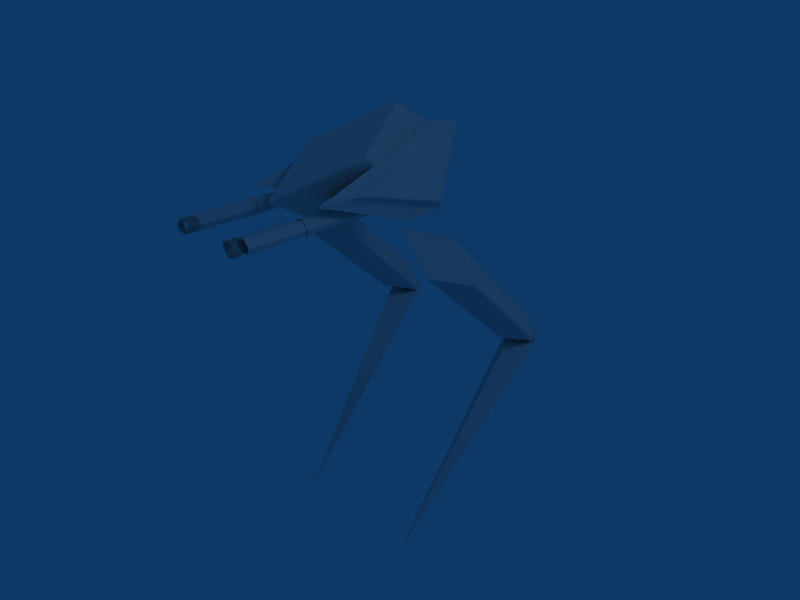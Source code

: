 # Source: pavaraWalker0.8.1.blend  (saved by Blender 2.49.2; exported with 4.5.12 LTS)
import bpy
from mathutils import Matrix  # noqa: F401  (used for matrix-valued properties, if any)

bpy.ops.wm.read_factory_settings(use_empty=True)
scene = bpy.context.scene
scene.name = 'Scene'

# ---- collections
col_collection_1 = bpy.data.collections.new('Collection 1'); scene.collection.children.link(col_collection_1)
col_collection_2 = bpy.data.collections.new('Collection 2'); scene.collection.children.link(col_collection_2)
col_collection_2.hide_render = True
col_collection_2.hide_viewport = True
col_collection_3 = bpy.data.collections.new('Collection 3'); scene.collection.children.link(col_collection_3)
col_collection_3.hide_render = True
col_collection_3.hide_viewport = True
col_collection_4 = bpy.data.collections.new('Collection 4'); scene.collection.children.link(col_collection_4)
col_collection_4.hide_render = True
col_collection_4.hide_viewport = True
col_collection_5 = bpy.data.collections.new('Collection 5'); scene.collection.children.link(col_collection_5)
col_collection_5.hide_render = True
col_collection_5.hide_viewport = True
col_collection_6 = bpy.data.collections.new('Collection 6'); scene.collection.children.link(col_collection_6)
col_collection_6.hide_render = True
col_collection_6.hide_viewport = True
col_collection_7 = bpy.data.collections.new('Collection 7'); scene.collection.children.link(col_collection_7)
col_collection_7.hide_render = True
col_collection_7.hide_viewport = True
col_collection_8 = bpy.data.collections.new('Collection 8'); scene.collection.children.link(col_collection_8)
col_collection_8.hide_render = True
col_collection_8.hide_viewport = True
col_collection_9 = bpy.data.collections.new('Collection 9'); scene.collection.children.link(col_collection_9)
col_collection_9.hide_render = True
col_collection_9.hide_viewport = True
col_collection_10 = bpy.data.collections.new('Collection 10'); scene.collection.children.link(col_collection_10)
col_collection_10.hide_render = True
col_collection_10.hide_viewport = True
col_collection_11 = bpy.data.collections.new('Collection 11'); scene.collection.children.link(col_collection_11)
col_collection_11.hide_render = True
col_collection_11.hide_viewport = True
col_collection_12 = bpy.data.collections.new('Collection 12'); scene.collection.children.link(col_collection_12)
col_collection_12.hide_render = True
col_collection_12.hide_viewport = True
col_collection_13 = bpy.data.collections.new('Collection 13'); scene.collection.children.link(col_collection_13)
col_collection_13.hide_render = True
col_collection_13.hide_viewport = True
col_collection_14 = bpy.data.collections.new('Collection 14'); scene.collection.children.link(col_collection_14)
col_collection_14.hide_render = True
col_collection_14.hide_viewport = True
col_collection_15 = bpy.data.collections.new('Collection 15'); scene.collection.children.link(col_collection_15)
col_collection_15.hide_render = True
col_collection_15.hide_viewport = True
col_collection_16 = bpy.data.collections.new('Collection 16'); scene.collection.children.link(col_collection_16)
col_collection_16.hide_render = True
col_collection_16.hide_viewport = True
col_collection_17 = bpy.data.collections.new('Collection 17'); scene.collection.children.link(col_collection_17)
col_collection_17.hide_render = True
col_collection_17.hide_viewport = True
col_collection_18 = bpy.data.collections.new('Collection 18'); scene.collection.children.link(col_collection_18)
col_collection_18.hide_render = True
col_collection_18.hide_viewport = True
col_collection_19 = bpy.data.collections.new('Collection 19'); scene.collection.children.link(col_collection_19)
col_collection_19.hide_render = True
col_collection_19.hide_viewport = True
col_collection_20 = bpy.data.collections.new('Collection 20'); scene.collection.children.link(col_collection_20)
col_collection_20.hide_render = True
col_collection_20.hide_viewport = True

# ---- world
world_world = bpy.data.worlds.new('World'); scene.world = world_world
world_world.color = (0.05656, 0.2208, 0.4)
world_world.use_sun_shadow = False
world_world.sun_shadow_jitter_overblur = 0.0
world_world.cycles.sampling_method = 'MANUAL'
world_world.cycles.sample_map_resolution = 256

# ---- cameras
cam_camera = bpy.data.cameras.new('Camera')
cam_camera.passepartout_alpha = 0.2
cam_camera.clip_end = 100.0
cam_camera.lens = 35.0
cam_camera.ortho_scale = 7.314
cam_camera.show_passepartout = False
cam_camera.show_safe_areas = True
cam_camera.dof.focus_distance = 0.0
cam_camera.dof.aperture_fstop = 128.0

# ---- lights
light_spot = bpy.data.lights.new('Spot', 'POINT')
light_spot.transmission_factor = 0.0
light_spot.cutoff_distance = 30.0
light_spot.energy = 100.0
light_spot.shadow_buffer_clip_start = 1.001
light_spot.shadow_soft_size = 1.0
light_spot.shadow_maximum_resolution = 0.006
light_spot.use_absolute_resolution = True
light_spot.cycles.use_multiple_importance_sampling = False

# ---- meshes
me_walker_leg_low_002 = bpy.data.meshes.new('Walker.Leg.Low.002')
me_walker_leg_low_002.from_pydata([(-0.08944, -0.00142, 0.06866), (-0.09079, 0.01493, 0.0714), (0.06671, -0.7842, -0.8946), (0.0654, -0.7898, -0.8833), (0.07359, -0.7879, -0.8912)], [], [(2, 4, 3), (0, 1, 2, 3)])
me_walker_leg_low_002.use_remesh_preserve_volume = False
me_walker_leg_low_002.use_remesh_preserve_attributes = False
me_walker_leg_low_002.use_mirror_vertex_groups = False
me_walker_leg_low_002.update()
me_walker_leg_low_003 = bpy.data.meshes.new('Walker.Leg.Low.003')
me_walker_leg_low_003.from_pydata([(0.09765, 0.006547, 0.06204), (0.0, -0.1477, 0.03685), (0.0, 0.1354, 0.05829), (0.0, 0.02524, 0.05921), (-0.08944, -0.00142, 0.06866), (-0.09079, 0.01493, 0.0714), (-0.08671, 0.008335, 0.06771), (0.06671, -0.7842, -0.8946), (0.0654, -0.7898, -0.8833), (0.07359, -0.7879, -0.8912)], [], [(0, 9, 7, 2), (2, 7, 5), (3, 6, 4, 1), (1, 0, 3), (0, 2, 3), (4, 8, 1), (9, 0, 1, 8), (4, 6, 5), (3, 2, 5, 6)])
me_walker_leg_low_003.use_remesh_preserve_volume = False
me_walker_leg_low_003.use_remesh_preserve_attributes = False
me_walker_leg_low_003.use_mirror_vertex_groups = False
me_walker_leg_low_003.update()
me_walker_leg_low = bpy.data.meshes.new('Walker.Leg.Low')
me_walker_leg_low.from_pydata([(-0.09765, 0.05213, 0.03426), (0.0, -0.06511, 0.1376), (0.0, 0.1309, -0.06779), (0.0, 0.0618, 0.01801), (0.08944, 0.0522, 0.04462), (0.09079, 0.06469, 0.03371), (0.08671, 0.05765, 0.03648), (-0.06671, -1.189, 0.03949), (-0.0654, -1.184, 0.05093), (-0.07359, -1.189, 0.04448)], [], [(0, 2, 7, 9), (2, 5, 7), (3, 1, 4, 6), (3, 0, 1), (0, 3, 2), (4, 1, 8), (1, 0, 9, 8), (4, 5, 6), (3, 6, 5, 2)])
me_walker_leg_low.use_remesh_preserve_volume = False
me_walker_leg_low.use_remesh_preserve_attributes = False
me_walker_leg_low.use_mirror_vertex_groups = False
me_walker_leg_low.update()
me_walker_leg_low_001 = bpy.data.meshes.new('Walker.Leg.Low.001')
me_walker_leg_low_001.from_pydata([(0.08944, 0.0522, 0.04462), (0.09079, 0.06469, 0.03371), (-0.06671, -1.189, 0.03949), (-0.0654, -1.184, 0.05093), (-0.07359, -1.189, 0.04448)], [], [(2, 3, 4), (0, 3, 2, 1)])
me_walker_leg_low_001.use_remesh_preserve_volume = False
me_walker_leg_low_001.use_remesh_preserve_attributes = False
me_walker_leg_low_001.use_mirror_vertex_groups = False
me_walker_leg_low_001.update()
me_walker_leg_high_001 = bpy.data.meshes.new('Walker.Leg.High.001')
me_walker_leg_high_001.from_pydata([(-0.04248, -0.881, -0.07417), (-0.04248, -0.8915, -0.05801), (0.04184, -0.8639, 0.01015), (0.04184, -0.8808, -0.00157), (-0.04248, -0.8959, -0.03893), (-0.04248, -0.8913, -0.01922), (0.04184, -0.8252, 0.01289), (0.04184, -0.8445, 0.01603), (-0.04248, -0.8808, -0.00157), (-0.04248, -0.8639, 0.01015), (0.04184, -0.7979, -0.0126), (0.04184, -0.8084, 0.003559), (-0.04248, -0.8445, 0.01603), (-0.04248, -0.8252, 0.01289), (0.04184, -0.798, -0.05139), (0.04184, -0.7935, -0.03168), (-0.04248, -0.8084, 0.003559), (-0.04248, -0.7979, -0.0126), (-0.04248, -0.7935, -0.03168), (-0.04248, -0.798, -0.05139), (-0.04248, -0.8086, -0.06904), (-0.04248, -0.8255, -0.08075), (0.04184, -0.8915, -0.05801), (0.04184, -0.881, -0.07417), (-0.04248, -0.8449, -0.08664), (-0.04248, -0.8642, -0.08349), (0.04184, -0.8913, -0.01922), (0.04184, -0.8959, -0.03893), (0.04184, -0.8086, -0.06904), (0.04184, -0.8255, -0.08075), (0.04184, -0.8449, -0.08664), (0.04184, -0.8642, -0.08349), (0.08692, -0.8381, -0.03035), (0.08539, -0.8767, -0.02006), (0.06312, -0.8703, -0.06215), (0.09387, -0.2438, 0.004072), (0.0955, -0.1979, -0.005946), (0.08777, -0.1805, 0.01474)], [], [(16, 13, 6, 11), (9, 8, 3, 2), (0, 25, 31, 23), (21, 20, 28, 29), (5, 4, 27, 26), (12, 9, 2, 7), (24, 21, 29, 30), (1, 0, 23, 22), (17, 16, 11, 10), (8, 5, 26, 3), (20, 19, 14, 28), (19, 18, 15, 14), (13, 12, 7, 6), (4, 1, 22, 27), (25, 24, 30, 31), (18, 17, 10, 15), (32, 33, 34), (32, 36, 35, 33), (35, 36, 37)])
me_walker_leg_high_001.use_remesh_preserve_volume = False
me_walker_leg_high_001.use_remesh_preserve_attributes = False
me_walker_leg_high_001.use_mirror_vertex_groups = False
me_walker_leg_high_001.update()
me_walker_leg_high = bpy.data.meshes.new('Walker.Leg.High')
me_walker_leg_high.from_pydata([(-0.1007, -0.8883, -0.02662), (0.002674, -0.8356, -0.1391), (-0.004537, -0.7347, 0.06251), (0.004537, 0.006469, 0.1093), (0.004537, 0.006469, -0.1093), (-0.09166, 0.2226, 0.0), (0.08692, -0.8381, -0.03035), (0.08539, -0.8767, -0.02006), (0.06312, -0.8703, -0.06215), (0.09387, -0.2438, 0.004072), (0.0955, -0.1979, -0.005946), (0.08777, -0.1805, 0.01474)], [], [(0, 1, 2), (3, 11, 10, 4), (2, 9, 11, 3), (3, 4, 5), (0, 2, 3), (0, 3, 5), (1, 0, 5), (1, 5, 4), (2, 7, 9), (6, 8, 1, 4), (2, 1, 8, 7), (6, 4, 10)])
me_walker_leg_high.use_remesh_preserve_volume = False
me_walker_leg_high.use_remesh_preserve_attributes = False
me_walker_leg_high.use_mirror_vertex_groups = False
me_walker_leg_high.update()
me_twisthull2_027 = bpy.data.meshes.new('twisthull2.027')
me_twisthull2_027.from_pydata([(0.223, -0.7109, -0.1182), (0.2473, -0.7109, -0.05149), (0.2473, -0.04799, -0.05149), (0.223, -0.04799, -0.1182), (0.2782, -0.7109, -0.08768), (0.2699, -0.7109, -0.1103), (0.2711, -0.7109, -0.09791), (0.2699, -0.04799, -0.1103), (0.2782, -0.04799, -0.08768), (0.1918, -0.7109, -0.08161), (0.1999, -0.7109, -0.05945), (0.1988, -0.7109, -0.0716), (0.1999, -0.04799, -0.05945), (0.1918, -0.04799, -0.08161), (0.223, -0.7718, -0.1182), (0.2473, -0.7718, -0.05149), (0.2782, -0.7718, -0.08768), (0.2699, -0.7718, -0.1103), (0.1918, -0.7718, -0.08161), (0.1999, -0.7718, -0.05945), (0.223, -0.7431, -0.1182), (0.2473, -0.7431, -0.05149), (0.2782, -0.7431, -0.08768), (0.2699, -0.7431, -0.1103), (0.1918, -0.7431, -0.08161), (0.1999, -0.7431, -0.05945), (0.2349, -0.577, -0.08475), (0.223, -0.7109, -0.1182), (0.2473, -0.7109, -0.05149), (0.1918, -0.7109, -0.08161), (0.1999, -0.7109, -0.05945), (0.223, -0.7431, -0.1182), (0.2473, -0.7431, -0.05149), (0.1918, -0.7431, -0.08161), (0.1999, -0.7431, -0.05945), (0.223, -0.7718, -0.1182), (0.2473, -0.7718, -0.05149), (0.2782, -0.7718, -0.08768), (0.2699, -0.7718, -0.1103), (0.1918, -0.7718, -0.08161), (0.1999, -0.7718, -0.05945), (0.223, -0.7431, -0.1182), (0.2473, -0.7431, -0.05149), (0.2782, -0.7431, -0.08768), (0.2699, -0.7431, -0.1103), (0.1918, -0.7431, -0.08161), (0.1999, -0.7431, -0.05945), (0.1918, -0.7431, -0.08161), (0.2473, -0.7431, -0.05149), (0.1999, -0.7718, -0.05945), (0.1918, -0.7718, -0.08161), (0.2473, -0.7718, -0.05149), (0.1999, -0.7431, -0.05945), (0.2699, -0.7431, -0.1103), (0.2782, -0.7431, -0.08768), (0.223, -0.7431, -0.1182), (0.2699, -0.7718, -0.1103), (0.2782, -0.7718, -0.08768), (0.223, -0.7718, -0.1182)], [], [(1, 4, 8, 2), (5, 0, 3, 7), (2, 12, 10, 1), (4, 6, 5), (4, 5, 7, 8), (9, 11, 10), (9, 10, 12, 13), (0, 9, 13, 3), (19, 15, 21, 25), (17, 23, 22, 16), (16, 22, 21, 15), (14, 18, 24, 20), (14, 20, 23, 17), (19, 25, 24, 18), (9, 24, 25, 10), (10, 25, 21, 1), (0, 20, 24, 9), (26, 10, 11), (26, 6, 4), (4, 1, 26), (10, 26, 1), (26, 11, 9), (9, 0, 26), (26, 5, 6), (26, 0, 5), (29, 30, 34, 33), (30, 28, 32, 34), (27, 29, 33, 31), (40, 36, 42, 46), (38, 44, 43, 37), (37, 43, 42, 36), (35, 39, 45, 41), (35, 41, 44, 38), (40, 46, 45, 39), (49, 50, 47, 52), (58, 55, 47, 50), (49, 52, 48, 51), (58, 56, 53, 55), (57, 51, 48, 54), (56, 57, 54, 53)])
me_twisthull2_027.use_remesh_preserve_volume = False
me_twisthull2_027.use_remesh_preserve_attributes = False
me_twisthull2_027.use_mirror_vertex_groups = False
me_twisthull2_027.update()
me_twisthull2_026 = bpy.data.meshes.new('twisthull2.026')
me_twisthull2_026.from_pydata([(0.2223, -0.527, -0.121), (0.2485, -0.527, -0.049), (0.2819, -0.527, -0.08809), (0.273, -0.527, -0.1125), (0.1886, -0.527, -0.08154), (0.1974, -0.527, -0.05761), (0.2223, -0.4694, -0.121), (0.2485, -0.4694, -0.049), (0.2819, -0.4694, -0.08809), (0.273, -0.4694, -0.1125), (0.1886, -0.4694, -0.08154), (0.1974, -0.4694, -0.05761)], [], [(0, 4, 10, 6), (0, 6, 9, 3), (5, 11, 10, 4), (5, 1, 7, 11), (3, 9, 8, 2), (2, 8, 7, 1)])
me_twisthull2_026.use_remesh_preserve_volume = False
me_twisthull2_026.use_remesh_preserve_attributes = False
me_twisthull2_026.use_mirror_vertex_groups = False
me_twisthull2_026.update()
me_twisthull2_007 = bpy.data.meshes.new('twisthull2.007')
me_twisthull2_007.from_pydata([(-0.2223, -0.527, -0.121), (-0.2485, -0.527, -0.049), (-0.2819, -0.527, -0.08809), (-0.273, -0.527, -0.1125), (-0.1886, -0.527, -0.08154), (-0.1974, -0.527, -0.05761), (-0.2223, -0.4694, -0.121), (-0.2485, -0.4694, -0.049), (-0.2819, -0.4694, -0.08809), (-0.273, -0.4694, -0.1125), (-0.1886, -0.4694, -0.08154), (-0.1974, -0.4694, -0.05761)], [], [(0, 6, 10, 4), (0, 3, 9, 6), (5, 4, 10, 11), (5, 11, 7, 1), (3, 2, 8, 9), (2, 1, 7, 8)])
me_twisthull2_007.use_remesh_preserve_volume = False
me_twisthull2_007.use_remesh_preserve_attributes = False
me_twisthull2_007.use_mirror_vertex_groups = False
me_twisthull2_007.update()
me_twisthull2_000 = bpy.data.meshes.new('twisthull2.000')
me_twisthull2_000.from_pydata([(-0.223, -0.7109, -0.1182), (-0.2473, -0.7109, -0.05149), (-0.2473, -0.04799, -0.05149), (-0.223, -0.04799, -0.1182), (-0.2782, -0.7109, -0.08768), (-0.2699, -0.7109, -0.1103), (-0.2711, -0.7109, -0.09791), (-0.2699, -0.04799, -0.1103), (-0.2782, -0.04799, -0.08768), (-0.1918, -0.7109, -0.08161), (-0.1999, -0.7109, -0.05945), (-0.1988, -0.7109, -0.0716), (-0.1999, -0.04799, -0.05945), (-0.1918, -0.04799, -0.08161), (-0.223, -0.7716, -0.1182), (-0.2473, -0.7716, -0.05149), (-0.2782, -0.7716, -0.08768), (-0.2699, -0.7716, -0.1103), (-0.1918, -0.7716, -0.08161), (-0.1999, -0.7716, -0.05945), (-0.223, -0.743, -0.1182), (-0.2473, -0.743, -0.05149), (-0.2782, -0.743, -0.08768), (-0.2699, -0.743, -0.1103), (-0.1918, -0.743, -0.08161), (-0.1999, -0.743, -0.05945), (-0.2349, -0.5769, -0.08475), (-0.223, -0.7109, -0.1182), (-0.2473, -0.7109, -0.05149), (-0.1918, -0.7109, -0.08161), (-0.1999, -0.7109, -0.05945), (-0.223, -0.743, -0.1182), (-0.2473, -0.743, -0.05149), (-0.1918, -0.743, -0.08161), (-0.1999, -0.743, -0.05945), (-0.1918, -0.7109, -0.08161), (-0.223, -0.7716, -0.1182), (-0.2473, -0.7716, -0.05149), (-0.2782, -0.7716, -0.08768), (-0.2699, -0.7716, -0.1103), (-0.1918, -0.7716, -0.08161), (-0.1999, -0.7716, -0.05945), (-0.223, -0.743, -0.1182), (-0.2473, -0.743, -0.05149), (-0.2782, -0.743, -0.08768), (-0.2699, -0.743, -0.1103), (-0.1918, -0.743, -0.08161), (-0.1999, -0.743, -0.05945)], [(35, 46)], [(1, 2, 8, 4), (3, 0, 5, 7), (2, 1, 10, 12), (4, 5, 6), (4, 8, 7, 5), (9, 10, 11), (9, 13, 12, 10), (0, 3, 13, 9), (19, 25, 21, 15), (17, 16, 22, 23), (16, 15, 21, 22), (14, 20, 24, 18), (14, 17, 23, 20), (19, 18, 24, 25), (9, 10, 25, 24), (10, 1, 21, 25), (0, 9, 24, 20), (26, 11, 10), (26, 4, 6), (4, 26, 1), (10, 1, 26), (26, 9, 11), (26, 0, 9), (26, 6, 5), (5, 0, 26), (29, 33, 34, 30), (30, 34, 32, 28), (27, 31, 33, 29), (41, 37, 43, 47), (39, 45, 44, 38), (38, 44, 43, 37), (36, 40, 46, 42), (36, 42, 45, 39), (41, 47, 46, 40)])
me_twisthull2_000.use_remesh_preserve_volume = False
me_twisthull2_000.use_remesh_preserve_attributes = False
me_twisthull2_000.use_mirror_vertex_groups = False
me_twisthull2_000.update()
me_twisthull2_021 = bpy.data.meshes.new('twisthull2.021')
me_twisthull2_021.from_pydata([(0.0, 0.08243, 0.4368), (-1.863e-09, 0.09946, 0.4346), (-0.1945, 0.2446, 0.0649), (-0.1962, 0.2291, 0.06936), (-0.1939, 0.06281, -0.2012), (-0.1962, 0.07882, -0.2068), (1.863e-09, 0.2084, -0.572), (0.0, 0.2254, -0.5742), (0.1958, 0.06419, -0.2047), (0.1962, 0.07882, -0.2068), (0.1968, 0.2429, 0.06915), (0.1962, 0.229, 0.06935)], [(4, 0)], [(3, 0, 1, 2), (5, 4, 3, 2), (5, 7, 6, 4), (0, 11, 10, 1), (7, 9, 8, 6), (9, 10, 11, 8)])
me_twisthull2_021.use_remesh_preserve_volume = False
me_twisthull2_021.use_remesh_preserve_attributes = False
me_twisthull2_021.use_mirror_vertex_groups = False
me_twisthull2_021.update()
me_twisthull2_005 = bpy.data.meshes.new('twisthull2.005')
me_twisthull2_005.from_pydata([(0.0, 0.3886, -0.3017), (-1.863e-09, 0.09946, 0.4346), (-0.1945, 0.2446, 0.0649), (-0.1962, 0.07882, -0.2068), (0.0, 0.2254, -0.5742), (0.1962, 0.07882, -0.2068), (0.1968, 0.2429, 0.06915)], [], [(4, 0, 6, 5), (2, 0, 4, 3), (0, 2, 1, 6)])
me_twisthull2_005.use_remesh_preserve_volume = False
me_twisthull2_005.use_remesh_preserve_attributes = False
me_twisthull2_005.use_mirror_vertex_groups = False
me_twisthull2_005.update()
me_twisthull2_008 = bpy.data.meshes.new('twisthull2.008')
me_twisthull2_008.from_pydata([(0.2859, 0.1119, 0.1342), (0.2816, 0.1116, 0.1631), (0.2367, 0.2627, -0.4314), (0.2221, 0.2747, -0.4642), (0.3435, 0.01089, -0.2371), (0.3431, 0.001051, -0.2467), (-0.2857, 0.1119, 0.1342), (-0.2813, 0.1116, 0.1631), (-0.2364, 0.2627, -0.4314), (-0.2218, 0.2747, -0.4642), (-0.3432, 0.01089, -0.2371), (-0.3428, 0.001051, -0.2467)], [], [(0, 2, 3, 1), (4, 0, 1, 5), (6, 7, 9, 8), (7, 6, 10, 11)])
me_twisthull2_008.use_remesh_preserve_volume = False
me_twisthull2_008.use_remesh_preserve_attributes = False
me_twisthull2_008.use_mirror_vertex_groups = False
me_twisthull2_008.update()
me_twisthull2_020 = bpy.data.meshes.new('twisthull2.020')
me_twisthull2_020.from_pydata([(-0.2364, 0.2627, -0.4314), (-0.2218, 0.2747, -0.4642), (-0.3432, 0.01089, -0.2371), (-0.3428, 0.001051, -0.2467), (-0.2857, 0.1119, 0.1342), (-0.2364, 0.2627, -0.4314), (-0.3432, 0.01089, -0.2371), (-0.2527, 0.1064, 0.2315), (-0.2813, 0.1116, 0.1631), (-0.1462, 0.3099, -0.4038), (-0.1832, 0.2979, -0.5048), (-0.2218, 0.2747, -0.4642), (-0.3, -0.05115, -0.08258), (-0.325, -0.03154, -0.254), (-0.3428, 0.001051, -0.2467), (0.1483, 0.01746, -0.08109), (0.1803, -0.03875, -0.07379), (-0.2273, 0.09812, 0.3546), (0.2275, 0.09812, 0.3546), (-0.1801, -0.03875, -0.07379), (-0.1481, 0.01746, -0.08109), (0.343, 0.001051, -0.2467), (0.3252, -0.03154, -0.254), (0.3002, -0.05115, -0.08258), (0.222, 0.2747, -0.4642), (0.1834, 0.2979, -0.5048), (0.1464, 0.3099, -0.4038), (0.2815, 0.1116, 0.1631), (0.2529, 0.1064, 0.2315), (0.3434, 0.01089, -0.2371), (0.2366, 0.2627, -0.4314), (0.2859, 0.1119, 0.1342), (0.343, 0.001051, -0.2467), (0.3434, 0.01089, -0.2371), (0.222, 0.2747, -0.4642), (0.2366, 0.2627, -0.4314)], [], [(0, 1, 3, 2), (4, 5, 6), (8, 7, 10, 11), (11, 10, 13, 14), (10, 9, 12, 13), (12, 15, 17), (7, 8, 14, 13), (9, 16, 15, 12), (17, 16, 9), (7, 17, 9, 10), (17, 7, 13, 12), (17, 15, 16), (18, 19, 20), (18, 23, 22, 28), (28, 25, 26, 18), (18, 26, 19), (26, 23, 20, 19), (28, 22, 21, 27), (23, 18, 20), (25, 22, 23, 26), (24, 21, 22, 25), (27, 24, 25, 28), (31, 29, 30), (35, 33, 32, 34)])
me_twisthull2_020.use_remesh_preserve_volume = False
me_twisthull2_020.use_remesh_preserve_attributes = False
me_twisthull2_020.use_mirror_vertex_groups = False
me_twisthull2_020.update()
me_walker_leg_high_004 = bpy.data.meshes.new('Walker.Leg.High.004')
me_walker_leg_high_004.from_pydata([(0.1007, 0.6261, -0.6308), (-0.002674, 0.6723, -0.5154), (0.004537, 0.456, -0.5794), (-0.004537, -0.08429, -0.06994), (-0.004537, 0.07546, 0.07939), (0.09166, -0.152, 0.1626), (-0.08692, 0.5945, -0.5915), (-0.08539, 0.6134, -0.6268), (-0.06312, 0.6397, -0.5933), (-0.09387, 0.1635, -0.1809), (-0.0955, 0.1395, -0.1405), (-0.08777, 0.1125, -0.1419)], [], [(0, 2, 1), (3, 4, 10, 11), (2, 3, 11, 9), (3, 5, 4), (0, 3, 2), (0, 5, 3), (5, 0, 1), (1, 4, 5), (2, 9, 7), (6, 4, 1, 8), (2, 7, 8, 1), (6, 10, 4)])
me_walker_leg_high_004.use_remesh_preserve_volume = False
me_walker_leg_high_004.use_remesh_preserve_attributes = False
me_walker_leg_high_004.use_mirror_vertex_groups = False
me_walker_leg_high_004.update()
me_walker_leg_high_003 = bpy.data.meshes.new('Walker.Leg.High.003')
me_walker_leg_high_003.from_pydata([(0.04248, 0.6558, -0.5929), (0.04248, 0.6511, -0.6116), (-0.04184, 0.5825, -0.638), (-0.04184, 0.6026, -0.6423), (0.04248, 0.6402, -0.6279), (0.04248, 0.6227, -0.638), (-0.04184, 0.5541, -0.6116), (-0.04184, 0.565, -0.6279), (0.04248, 0.6026, -0.6423), (0.04248, 0.5825, -0.638), (-0.04184, 0.5541, -0.5743), (-0.04184, 0.5494, -0.5929), (0.04248, 0.565, -0.6279), (0.04248, 0.5541, -0.6116), (-0.04184, 0.5825, -0.5479), (-0.04184, 0.565, -0.558), (0.04248, 0.5494, -0.5929), (0.04248, 0.5541, -0.5743), (0.04248, 0.565, -0.558), (0.04248, 0.5825, -0.5479), (0.04248, 0.6026, -0.5435), (0.04248, 0.6227, -0.5479), (-0.04184, 0.6511, -0.6116), (-0.04184, 0.6558, -0.5929), (0.04248, 0.6402, -0.558), (0.04248, 0.6511, -0.5743), (-0.04184, 0.6227, -0.638), (-0.04184, 0.6402, -0.6279), (-0.04184, 0.6026, -0.5435), (-0.04184, 0.6227, -0.5479), (-0.04184, 0.6402, -0.558), (-0.04184, 0.6511, -0.5743), (-0.08692, 0.5945, -0.5915), (-0.08539, 0.6134, -0.6268), (-0.06312, 0.6397, -0.5933), (-0.09387, 0.1635, -0.1809), (-0.0955, 0.1395, -0.1405), (-0.08777, 0.1125, -0.1419)], [], [(16, 11, 6, 13), (9, 2, 3, 8), (0, 23, 31, 25), (21, 29, 28, 20), (5, 26, 27, 4), (12, 7, 2, 9), (24, 30, 29, 21), (23, 0, 1, 22), (17, 10, 11, 16), (8, 3, 26, 5), (20, 28, 14, 19), (19, 14, 15, 18), (13, 6, 7, 12), (4, 27, 22, 1), (25, 31, 30, 24), (18, 15, 10, 17), (32, 34, 33), (32, 33, 35, 36), (35, 37, 36)])
me_walker_leg_high_003.use_remesh_preserve_volume = False
me_walker_leg_high_003.use_remesh_preserve_attributes = False
me_walker_leg_high_003.use_mirror_vertex_groups = False
me_walker_leg_high_003.update()
me_twisthull2_022 = bpy.data.meshes.new('twisthull2.022')
me_twisthull2_022.from_pydata([(0.0, -0.08072, 0.1643), (0.0, 0.08243, 0.4368), (-0.05444, 0.1241, 0.3365), (-0.1962, 0.2291, 0.06936), (-0.1939, 0.06281, -0.2012), (-0.1962, 0.1067, -0.1349), (1.863e-09, 0.2084, -0.572), (0.1958, 0.06419, -0.2047), (0.1962, 0.229, 0.06935)], [], [(4, 0, 1), (8, 0, 7), (0, 6, 7), (1, 0, 8), (0, 4, 6), (2, 5, 4, 1), (2, 3, 5)])
me_twisthull2_022.use_remesh_preserve_volume = False
me_twisthull2_022.use_remesh_preserve_attributes = False
me_twisthull2_022.use_mirror_vertex_groups = False
me_twisthull2_022.update()
arm_skeleton_001 = bpy.data.armatures.new('skeleton.001')  # bones are not reproduced

# ---- objects
ob_lamp = bpy.data.objects.new('Lamp', light_spot)
ob_camera = bpy.data.objects.new('Camera', cam_camera)
ob_skeleton_001 = bpy.data.objects.new('skeleton.001', arm_skeleton_001)
ob_rb_leg_secondary = bpy.data.objects.new('rb_leg_secondary', me_walker_leg_low_002)
ob_rb_leg_primary = bpy.data.objects.new('rb_leg_primary', me_walker_leg_low_003)
ob_lb_leg_primary = bpy.data.objects.new('lb_leg_primary', me_walker_leg_low)
ob_lb_leg_secondary = bpy.data.objects.new('lb_leg_secondary', me_walker_leg_low_001)
ob_lt_leg_secondary = bpy.data.objects.new('lt_leg_secondary', me_walker_leg_high_001)
ob_lt_leg_primary = bpy.data.objects.new('lt_leg_primary', me_walker_leg_high)
ob_left_barrel = bpy.data.objects.new('left_barrel', me_twisthull2_027)
ob_left_barrel_ring = bpy.data.objects.new('left_barrel_ring', me_twisthull2_026)
ob_right_barrel_ring = bpy.data.objects.new('right_barrel_ring', me_twisthull2_007)
ob_right_barrel = bpy.data.objects.new('right_barrel', me_twisthull2_000)
ob_visor_stripe = bpy.data.objects.new('visor_stripe', me_twisthull2_021)
ob_visor = bpy.data.objects.new('visor', me_twisthull2_005)
ob_hull_secondary = bpy.data.objects.new('hull_secondary', me_twisthull2_008)
ob_hull_primary = bpy.data.objects.new('hull_primary', me_twisthull2_020)
ob_rt_leg_primary = bpy.data.objects.new('rt_leg_primary', me_walker_leg_high_004)
ob_rt_leg_secondary = bpy.data.objects.new('rt_leg_secondary', me_walker_leg_high_003)
ob_hull_bottom = bpy.data.objects.new('hull_bottom', me_twisthull2_022)

# ---- transforms, parenting, visibility, modifiers, constraints
ob_lamp.location = (4.071, 1.005, 5.904)
ob_lamp.rotation_euler = (0.6503, 0.05522, 1.866)
ob_lamp.lock_rotations_4d = False
ob_lamp.empty_display_type = 'ARROWS'
ob_lamp.color = (0.0, 0.0, 0.0, 0.0)
ob_lamp.lineart.crease_threshold = 0.0
ob_camera.location = (2.641, -2.154, 2.966)
ob_camera.rotation_euler = (1.109, 0.01082, 0.8149)
ob_camera.scale = (0.8143, 0.8143, 0.8143)
ob_camera.lock_rotations_4d = False
ob_camera.empty_display_type = 'ARROWS'
ob_camera.color = (0.0, 0.0, 0.0, 0.0)
ob_camera.display_type = 'WIRE'
ob_camera.lineart.crease_threshold = 0.0
ob_skeleton_001.location = (0.0, 0.0, 1.52)
ob_skeleton_001.rotation_euler = (-1.571, 0.0, 0.0)
ob_skeleton_001.lock_rotations_4d = False
ob_skeleton_001.empty_display_type = 'ARROWS'
ob_skeleton_001.lineart.crease_threshold = 0.0
ob_rb_leg_secondary.location = (-0.438, 0.7635, 0.8863)
ob_rb_leg_secondary.lineart.crease_threshold = 0.0
_vg = ob_rb_leg_secondary.vertex_groups.new(name='right_bottom_bone')
_vg.add([0, 1, 2, 3, 4], 1.0, 'REPLACE')
_m = ob_rb_leg_secondary.modifiers.new('Armature', 'ARMATURE')
_m.object = ob_skeleton_001
ob_rb_leg_primary.location = (-0.438, 0.7635, 0.8863)
ob_rb_leg_primary.lineart.crease_threshold = 0.0
_vg = ob_rb_leg_primary.vertex_groups.new(name='right_bottom_bone')
_vg.add([0, 1, 2, 3, 4, 5, 6, 7, 8, 9], 1.0, 'REPLACE')
_m = ob_rb_leg_primary.modifiers.new('Armature', 'ARMATURE')
_m.object = ob_skeleton_001
ob_lb_leg_primary.location = (0.4415, 0.7635, 0.8863)
ob_lb_leg_primary.rotation_euler = (0.8842, -0.0, 0.0)
ob_lb_leg_primary.scale = (1.0, 1.0, 1.0)
ob_lb_leg_primary.lineart.crease_threshold = 0.0
_vg = ob_lb_leg_primary.vertex_groups.new(name='left_bottom_bone')
_vg.add([0, 1, 2, 3, 4, 5, 6, 7, 8, 9], 1.0, 'REPLACE')
_m = ob_lb_leg_primary.modifiers.new('Armature', 'ARMATURE')
_m.object = ob_skeleton_001
ob_lb_leg_secondary.location = (0.4415, 0.7635, 0.8863)
ob_lb_leg_secondary.rotation_euler = (0.8842, -0.0, 0.0)
ob_lb_leg_secondary.scale = (1.0, 1.0, 1.0)
ob_lb_leg_secondary.lineart.crease_threshold = 0.0
_vg = ob_lb_leg_secondary.vertex_groups.new(name='left_bottom_bone')
_vg.add([0, 1, 2, 3, 4], 1.0, 'REPLACE')
_m = ob_lb_leg_secondary.modifiers.new('Armature', 'ARMATURE')
_m.object = ob_skeleton_001
ob_lt_leg_secondary.location = (0.4421, 0.1411, 1.589)
ob_lt_leg_secondary.rotation_euler = (2.323, -0.0, 0.0)
ob_lt_leg_secondary.lineart.crease_threshold = 0.0
_vg = ob_lt_leg_secondary.vertex_groups.new(name='left_top_bone')
_vg.add([0, 1, 2, 3, 4, 5, 6, 7, 8, 9, 10, 11, 12, 13, 14, 15, 16, 17, 18, 19, 20, 21, 22, 23, 24, 25, 26, 27, 28, 29, 30, 31, 32, 33, 34, 35, 36, 37], 1.0, 'REPLACE')
_m = ob_lt_leg_secondary.modifiers.new('Armature', 'ARMATURE')
_m.object = ob_skeleton_001
ob_lt_leg_primary.location = (0.4421, 0.1411, 1.589)
ob_lt_leg_primary.rotation_euler = (2.323, -0.0, 0.0)
ob_lt_leg_primary.lineart.crease_threshold = 0.0
_vg = ob_lt_leg_primary.vertex_groups.new(name='left_top_bone')
_vg.add([0, 1, 2, 3, 4, 5, 6, 7, 8, 9, 10, 11], 1.0, 'REPLACE')
_m = ob_lt_leg_primary.modifiers.new('Armature', 'ARMATURE')
_m.object = ob_skeleton_001
ob_left_barrel.location = (-0.05724, 0.02073, 1.9)
ob_left_barrel.lineart.crease_threshold = 0.0
_vg = ob_left_barrel.vertex_groups.new(name='head_bone')
_vg.add([0, 1, 2, 3, 4, 5, 6, 7, 8, 9, 10, 11, 12, 13, 14, 15, 16, 17, 18, 19, 20, 21, 22, 23, 24, 25, 26, 27, 28, 29, 30, 31, 32, 33, 34, 35, 36, 37, 38, 39, 40, 41, 42, 43, 44, 45, 46, 47, 48, 49, 50, 51, 52, 53, 54, 55, 56, 57, 58], 1.0, 'REPLACE')
_m = ob_left_barrel.modifiers.new('Armature', 'ARMATURE')
_m.object = ob_skeleton_001
ob_left_barrel_ring.location = (-0.05724, 0.119, 1.9)
ob_left_barrel_ring.lineart.crease_threshold = 0.0
_vg = ob_left_barrel_ring.vertex_groups.new(name='head_bone')
_vg.add([0, 1, 2, 3, 4, 5, 6, 7, 8, 9, 10, 11], 1.0, 'REPLACE')
_m = ob_left_barrel_ring.modifiers.new('Armature', 'ARMATURE')
_m.object = ob_skeleton_001
ob_right_barrel_ring.location = (0.05893, 0.119, 1.9)
ob_right_barrel_ring.lineart.crease_threshold = 0.0
_vg = ob_right_barrel_ring.vertex_groups.new(name='head_bone')
_vg.add([0, 1, 2, 3, 4, 5, 6, 7, 8, 9, 10, 11], 1.0, 'REPLACE')
_m = ob_right_barrel_ring.modifiers.new('Armature', 'ARMATURE')
_m.object = ob_skeleton_001
ob_right_barrel.location = (0.05893, 0.02073, 1.9)
ob_right_barrel.lineart.crease_threshold = 0.0
_vg = ob_right_barrel.vertex_groups.new(name='head_bone')
_vg.add([0, 1, 2, 3, 4, 5, 6, 7, 8, 9, 10, 11, 12, 13, 14, 15, 16, 17, 18, 19, 20, 21, 22, 23, 24, 25, 26, 27, 28, 29, 30, 31, 32, 33, 34, 35, 36, 37, 38, 39, 40, 41, 42, 43, 44, 45, 46, 47], 1.0, 'REPLACE')
_m = ob_right_barrel.modifiers.new('Armature', 'ARMATURE')
_m.object = ob_skeleton_001
ob_visor_stripe.location = (0.0006998, 0.0, 1.8)
ob_visor_stripe.rotation_euler = (1.571, -0.0, 0.0)
ob_visor_stripe.lineart.crease_threshold = 0.0
_vg = ob_visor_stripe.vertex_groups.new(name='head_bone')
_vg.add([0, 1, 2, 3, 4, 5, 6, 7, 8, 9, 10, 11], 1.0, 'REPLACE')
_m = ob_visor_stripe.modifiers.new('Armature', 'ARMATURE')
_m.object = ob_skeleton_001
ob_visor.location = (0.0006998, 0.0, 1.8)
ob_visor.rotation_euler = (1.571, -0.0, 0.0)
ob_visor.lineart.crease_threshold = 0.0
_vg = ob_visor.vertex_groups.new(name='head_bone')
_vg.add([0, 1, 2, 3, 4, 5, 6], 1.0, 'REPLACE')
_m = ob_visor.modifiers.new('Armature', 'ARMATURE')
_m.object = ob_skeleton_001
ob_hull_secondary.location = (0.0006998, 0.0, 1.8)
ob_hull_secondary.rotation_euler = (1.571, -0.0, 0.0)
ob_hull_secondary.lineart.crease_threshold = 0.0
_vg = ob_hull_secondary.vertex_groups.new(name='head_bone')
_vg.add([0, 1, 2, 3, 4, 5, 6, 7, 8, 9, 10, 11], 1.0, 'REPLACE')
_m = ob_hull_secondary.modifiers.new('Armature', 'ARMATURE')
_m.object = ob_skeleton_001
ob_hull_primary.location = (0.0006998, 0.0, 1.8)
ob_hull_primary.rotation_euler = (1.571, -0.0, 0.0)
ob_hull_primary.lineart.crease_threshold = 0.0
_vg = ob_hull_primary.vertex_groups.new(name='head_bone')
_vg.add([0, 1, 2, 3, 4, 5, 6, 7, 8, 9, 10, 11, 12, 13, 14, 15, 16, 17, 18, 19, 20, 21, 22, 23, 24, 25, 26, 27, 28, 29, 30, 31, 32, 33, 34, 35], 1.0, 'REPLACE')
_m = ob_hull_primary.modifiers.new('Armature', 'ARMATURE')
_m.object = ob_skeleton_001
ob_rt_leg_primary.location = (-0.4386, 0.1411, 1.589)
ob_rt_leg_primary.lineart.crease_threshold = 0.0
_vg = ob_rt_leg_primary.vertex_groups.new(name='right_top_bone')
_vg.add([0, 1, 2, 3, 4, 5, 6, 7, 8, 9, 10, 11], 1.0, 'REPLACE')
_m = ob_rt_leg_primary.modifiers.new('Armature', 'ARMATURE')
_m.object = ob_skeleton_001
ob_rt_leg_secondary.location = (-0.4386, 0.1411, 1.589)
ob_rt_leg_secondary.lineart.crease_threshold = 0.0
_vg = ob_rt_leg_secondary.vertex_groups.new(name='right_top_bone')
_vg.add([0, 1, 2, 3, 4, 5, 6, 7, 8, 9, 10, 11, 12, 13, 14, 15, 16, 17, 18, 19, 20, 21, 22, 23, 24, 25, 26, 27, 28, 29, 30, 31, 32, 33, 34, 35, 36, 37], 1.0, 'REPLACE')
_m = ob_rt_leg_secondary.modifiers.new('Armature', 'ARMATURE')
_m.object = ob_skeleton_001
ob_hull_bottom.location = (0.0006998, 0.0, 1.8)
ob_hull_bottom.rotation_euler = (1.571, -0.0, 0.0)
ob_hull_bottom.lineart.crease_threshold = 0.0
_vg = ob_hull_bottom.vertex_groups.new(name='head_bone')
_vg.add([0, 1, 2, 3, 4, 5, 6, 7, 8], 1.0, 'REPLACE')
_m = ob_hull_bottom.modifiers.new('Armature', 'ARMATURE')
_m.object = ob_skeleton_001

# ---- collection membership
col_collection_1.objects.link(ob_lamp)
col_collection_1.objects.link(ob_camera)
col_collection_1.objects.link(ob_skeleton_001)
col_collection_1.objects.link(ob_rb_leg_secondary)
col_collection_1.objects.link(ob_rb_leg_primary)
col_collection_1.objects.link(ob_lb_leg_primary)
col_collection_1.objects.link(ob_lb_leg_secondary)
col_collection_1.objects.link(ob_lt_leg_secondary)
col_collection_1.objects.link(ob_lt_leg_primary)
col_collection_1.objects.link(ob_left_barrel)
col_collection_1.objects.link(ob_left_barrel_ring)
col_collection_1.objects.link(ob_right_barrel_ring)
col_collection_1.objects.link(ob_right_barrel)
col_collection_1.objects.link(ob_visor_stripe)
col_collection_1.objects.link(ob_visor)
col_collection_1.objects.link(ob_hull_secondary)
col_collection_1.objects.link(ob_hull_primary)
col_collection_1.objects.link(ob_rt_leg_primary)
col_collection_1.objects.link(ob_rt_leg_secondary)
col_collection_1.objects.link(ob_hull_bottom)
col_collection_2.objects.link(ob_left_barrel)
col_collection_2.objects.link(ob_left_barrel_ring)
col_collection_2.objects.link(ob_right_barrel_ring)
col_collection_2.objects.link(ob_right_barrel)
col_collection_2.objects.link(ob_visor_stripe)
col_collection_2.objects.link(ob_visor)
col_collection_2.objects.link(ob_hull_secondary)
col_collection_2.objects.link(ob_hull_primary)
col_collection_2.objects.link(ob_hull_bottom)
col_collection_3.objects.link(ob_left_barrel)
col_collection_3.objects.link(ob_left_barrel_ring)
col_collection_3.objects.link(ob_right_barrel_ring)
col_collection_3.objects.link(ob_right_barrel)
col_collection_3.objects.link(ob_visor_stripe)
col_collection_3.objects.link(ob_visor)
col_collection_3.objects.link(ob_hull_secondary)
col_collection_3.objects.link(ob_hull_primary)
col_collection_3.objects.link(ob_hull_bottom)
col_collection_4.objects.link(ob_left_barrel)
col_collection_4.objects.link(ob_left_barrel_ring)
col_collection_4.objects.link(ob_right_barrel_ring)
col_collection_4.objects.link(ob_right_barrel)
col_collection_4.objects.link(ob_visor_stripe)
col_collection_4.objects.link(ob_visor)
col_collection_4.objects.link(ob_hull_secondary)
col_collection_4.objects.link(ob_hull_primary)
col_collection_4.objects.link(ob_hull_bottom)
col_collection_5.objects.link(ob_left_barrel)
col_collection_5.objects.link(ob_left_barrel_ring)
col_collection_5.objects.link(ob_right_barrel_ring)
col_collection_5.objects.link(ob_right_barrel)
col_collection_5.objects.link(ob_visor_stripe)
col_collection_5.objects.link(ob_visor)
col_collection_5.objects.link(ob_hull_secondary)
col_collection_5.objects.link(ob_hull_primary)
col_collection_5.objects.link(ob_hull_bottom)
col_collection_6.objects.link(ob_left_barrel)
col_collection_6.objects.link(ob_left_barrel_ring)
col_collection_6.objects.link(ob_right_barrel_ring)
col_collection_6.objects.link(ob_right_barrel)
col_collection_6.objects.link(ob_visor_stripe)
col_collection_6.objects.link(ob_visor)
col_collection_6.objects.link(ob_hull_secondary)
col_collection_6.objects.link(ob_hull_primary)
col_collection_6.objects.link(ob_hull_bottom)
col_collection_7.objects.link(ob_left_barrel)
col_collection_7.objects.link(ob_left_barrel_ring)
col_collection_7.objects.link(ob_right_barrel_ring)
col_collection_7.objects.link(ob_right_barrel)
col_collection_7.objects.link(ob_visor_stripe)
col_collection_7.objects.link(ob_visor)
col_collection_7.objects.link(ob_hull_secondary)
col_collection_7.objects.link(ob_hull_primary)
col_collection_7.objects.link(ob_hull_bottom)
col_collection_8.objects.link(ob_left_barrel)
col_collection_8.objects.link(ob_left_barrel_ring)
col_collection_8.objects.link(ob_right_barrel_ring)
col_collection_8.objects.link(ob_right_barrel)
col_collection_8.objects.link(ob_visor_stripe)
col_collection_8.objects.link(ob_visor)
col_collection_8.objects.link(ob_hull_secondary)
col_collection_8.objects.link(ob_hull_primary)
col_collection_8.objects.link(ob_hull_bottom)
col_collection_9.objects.link(ob_left_barrel)
col_collection_9.objects.link(ob_left_barrel_ring)
col_collection_9.objects.link(ob_right_barrel_ring)
col_collection_9.objects.link(ob_right_barrel)
col_collection_9.objects.link(ob_visor_stripe)
col_collection_9.objects.link(ob_visor)
col_collection_9.objects.link(ob_hull_secondary)
col_collection_9.objects.link(ob_hull_primary)
col_collection_9.objects.link(ob_hull_bottom)
col_collection_10.objects.link(ob_left_barrel)
col_collection_10.objects.link(ob_left_barrel_ring)
col_collection_10.objects.link(ob_right_barrel_ring)
col_collection_10.objects.link(ob_right_barrel)
col_collection_10.objects.link(ob_visor_stripe)
col_collection_10.objects.link(ob_visor)
col_collection_10.objects.link(ob_hull_secondary)
col_collection_10.objects.link(ob_hull_primary)
col_collection_10.objects.link(ob_hull_bottom)
col_collection_11.objects.link(ob_left_barrel)
col_collection_11.objects.link(ob_left_barrel_ring)
col_collection_11.objects.link(ob_right_barrel_ring)
col_collection_11.objects.link(ob_right_barrel)
col_collection_11.objects.link(ob_visor_stripe)
col_collection_11.objects.link(ob_visor)
col_collection_11.objects.link(ob_hull_secondary)
col_collection_11.objects.link(ob_hull_primary)
col_collection_11.objects.link(ob_hull_bottom)
col_collection_12.objects.link(ob_left_barrel)
col_collection_12.objects.link(ob_left_barrel_ring)
col_collection_12.objects.link(ob_right_barrel_ring)
col_collection_12.objects.link(ob_right_barrel)
col_collection_12.objects.link(ob_visor_stripe)
col_collection_12.objects.link(ob_visor)
col_collection_12.objects.link(ob_hull_secondary)
col_collection_12.objects.link(ob_hull_primary)
col_collection_12.objects.link(ob_hull_bottom)
col_collection_13.objects.link(ob_left_barrel)
col_collection_13.objects.link(ob_left_barrel_ring)
col_collection_13.objects.link(ob_right_barrel_ring)
col_collection_13.objects.link(ob_right_barrel)
col_collection_13.objects.link(ob_visor_stripe)
col_collection_13.objects.link(ob_visor)
col_collection_13.objects.link(ob_hull_secondary)
col_collection_13.objects.link(ob_hull_primary)
col_collection_13.objects.link(ob_hull_bottom)
col_collection_14.objects.link(ob_left_barrel)
col_collection_14.objects.link(ob_left_barrel_ring)
col_collection_14.objects.link(ob_right_barrel_ring)
col_collection_14.objects.link(ob_right_barrel)
col_collection_14.objects.link(ob_visor_stripe)
col_collection_14.objects.link(ob_visor)
col_collection_14.objects.link(ob_hull_secondary)
col_collection_14.objects.link(ob_hull_primary)
col_collection_14.objects.link(ob_hull_bottom)
col_collection_15.objects.link(ob_left_barrel)
col_collection_15.objects.link(ob_left_barrel_ring)
col_collection_15.objects.link(ob_right_barrel_ring)
col_collection_15.objects.link(ob_right_barrel)
col_collection_15.objects.link(ob_visor_stripe)
col_collection_15.objects.link(ob_visor)
col_collection_15.objects.link(ob_hull_secondary)
col_collection_15.objects.link(ob_hull_primary)
col_collection_15.objects.link(ob_hull_bottom)
col_collection_16.objects.link(ob_left_barrel)
col_collection_16.objects.link(ob_left_barrel_ring)
col_collection_16.objects.link(ob_right_barrel_ring)
col_collection_16.objects.link(ob_right_barrel)
col_collection_16.objects.link(ob_visor_stripe)
col_collection_16.objects.link(ob_visor)
col_collection_16.objects.link(ob_hull_secondary)
col_collection_16.objects.link(ob_hull_primary)
col_collection_16.objects.link(ob_hull_bottom)
col_collection_17.objects.link(ob_left_barrel)
col_collection_17.objects.link(ob_left_barrel_ring)
col_collection_17.objects.link(ob_right_barrel_ring)
col_collection_17.objects.link(ob_right_barrel)
col_collection_17.objects.link(ob_visor_stripe)
col_collection_17.objects.link(ob_visor)
col_collection_17.objects.link(ob_hull_secondary)
col_collection_17.objects.link(ob_hull_primary)
col_collection_17.objects.link(ob_hull_bottom)
col_collection_18.objects.link(ob_left_barrel)
col_collection_18.objects.link(ob_left_barrel_ring)
col_collection_18.objects.link(ob_right_barrel_ring)
col_collection_18.objects.link(ob_right_barrel)
col_collection_18.objects.link(ob_visor_stripe)
col_collection_18.objects.link(ob_visor)
col_collection_18.objects.link(ob_hull_secondary)
col_collection_18.objects.link(ob_hull_primary)
col_collection_18.objects.link(ob_hull_bottom)
col_collection_19.objects.link(ob_left_barrel)
col_collection_19.objects.link(ob_left_barrel_ring)
col_collection_19.objects.link(ob_right_barrel_ring)
col_collection_19.objects.link(ob_right_barrel)
col_collection_19.objects.link(ob_visor_stripe)
col_collection_19.objects.link(ob_visor)
col_collection_19.objects.link(ob_hull_secondary)
col_collection_19.objects.link(ob_hull_primary)
col_collection_19.objects.link(ob_hull_bottom)
col_collection_20.objects.link(ob_left_barrel)
col_collection_20.objects.link(ob_left_barrel_ring)
col_collection_20.objects.link(ob_right_barrel_ring)
col_collection_20.objects.link(ob_right_barrel)
col_collection_20.objects.link(ob_visor_stripe)
col_collection_20.objects.link(ob_visor)
col_collection_20.objects.link(ob_hull_secondary)
col_collection_20.objects.link(ob_hull_primary)
col_collection_20.objects.link(ob_hull_bottom)

# ---- scene / render settings (as saved in the file)
scene.camera = ob_camera
scene.frame_start = 1; scene.frame_end = 250; scene.frame_set(182)
scene.render.engine = 'BLENDER_EEVEE_NEXT'
scene.render.image_settings.file_format = 'JPEG'
scene.render.image_settings.color_mode = 'RGB'
scene.render.image_settings.compression = 90
scene.render.resolution_x = 800
scene.render.resolution_y = 600
scene.render.pixel_aspect_x = 100.0
scene.render.pixel_aspect_y = 100.0
scene.render.fps = 25
scene.render.dither_intensity = 0.0
scene.render.use_compositing = False
scene.render.use_sequencer = False
scene.render.bake_margin = 2
scene.render.bake_bias = 0.0
scene.render.use_stamp_time = False
scene.render.use_stamp_date = False
scene.render.use_stamp_frame = False
scene.render.use_stamp_camera = False
scene.render.use_stamp_scene = False
scene.render.use_stamp_filename = False
scene.render.use_stamp_render_time = False
scene.render.stamp_font_size = 0
scene.cycles.use_denoising = False
scene.cycles.samples = 10
scene.cycles.sampling_pattern = 'TABULATED_SOBOL'
scene.cycles.light_sampling_threshold = 0.0
scene.cycles.use_adaptive_sampling = False
scene.cycles.use_light_tree = False
scene.cycles.blur_glossy = 0.0
scene.cycles.volume_bounces = 1
scene.cycles.pixel_filter_type = 'GAUSSIAN'
scene.cycles.sample_clamp_indirect = 0.0
scene.view_settings.view_transform = 'Raw'
bpy.context.view_layer.update()
